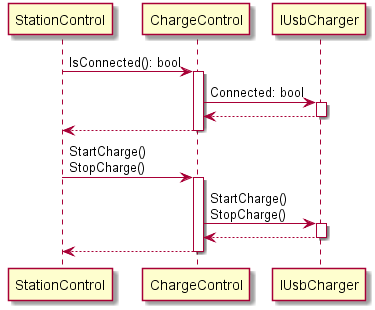

The diagram above was rendered by PlantUML. Its source (embedded in the PNG):
@startuml
participant StationControl
participant ChargeControl
participant IUsbCharger

StationControl -> ChargeControl++: IsConnected(): bool
ChargeControl -> IUsbCharger++: Connected: bool
return
return

StationControl -> ChargeControl++: StartCharge()\nStopCharge()
ChargeControl -> IUsbCharger++: StartCharge()\nStopCharge()
return
return

@enduml